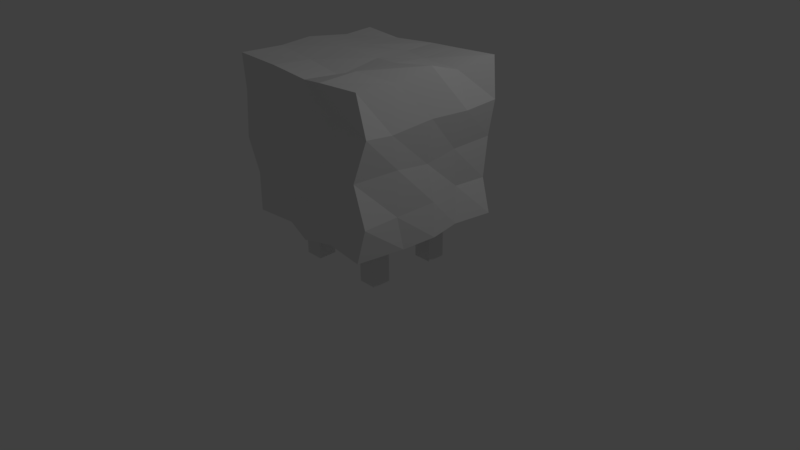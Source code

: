 # Source: shrubbery.blend  (saved by Blender 2.77.0; exported with 4.5.12 LTS)
import bpy
from mathutils import Matrix  # noqa: F401  (used for matrix-valued properties, if any)

bpy.ops.wm.read_factory_settings(use_empty=True)
scene = bpy.context.scene
scene.name = 'Scene'

# ---- collections
col_collection_1 = bpy.data.collections.new('Collection 1'); scene.collection.children.link(col_collection_1)

# ---- materials (node trees are filled in below, after node groups)
mat_material = bpy.data.materials.new('Material')
mat_material.alpha_threshold = 0.0
mat_material.use_transparent_shadow = False
mat_material.roughness = 0.5
mat_material.line_color = (0.0, 0.0, 0.0, 1.0)

# ---- material node trees

# ---- world
world_world = bpy.data.worlds.new('World'); scene.world = world_world
world_world.color = (0.05088, 0.05088, 0.05088)
world_world.use_sun_shadow = False
world_world.sun_shadow_jitter_overblur = 0.0
world_world.cycles.sampling_method = 'MANUAL'

# ---- cameras
cam_camera = bpy.data.cameras.new('Camera')
cam_camera.clip_end = 100.0
cam_camera.lens = 35.0
cam_camera.sensor_width = 32.0
cam_camera.sensor_height = 18.0
cam_camera.ortho_scale = 7.314
cam_camera.dof.focus_distance = 0.0
cam_camera.dof.aperture_fstop = 128.0

# ---- lights
light_lamp = bpy.data.lights.new('Lamp', 'POINT')
light_lamp.transmission_factor = 0.0
light_lamp.cutoff_distance = 30.0
light_lamp.energy = 100.0
light_lamp.shadow_buffer_clip_start = 1.001
light_lamp.shadow_soft_size = 0.1
light_lamp.shadow_maximum_resolution = 0.006
light_lamp.use_absolute_resolution = True

# ---- meshes
me_cube = bpy.data.meshes.new('Cube')
me_cube.from_pydata([(1.07, 0.9793, 0.626), (0.9388, -1.058, 0.631), (-1.036, -0.9403, 0.5986), (-1.009, 1.046, 0.6048), (1.039, 1.013, 2.615), (0.9336, -0.9945, 2.595), (-1.038, -1.032, 2.643), (-1.047, 0.9512, 2.588), (0.9963, 0.4547, 0.6314), (1.048, 0.04358, 0.6115), (0.9685, -0.3833, 0.5773), (0.4393, 1.006, 0.664), (0.05181, 0.9476, 0.5988), (-0.5215, 1.021, 0.6151), (0.9343, 1.003, 1.06), (0.9479, 1.055, 1.591), (1.077, 1.009, 2.09), (0.4192, -1.02, 0.6645), (-0.01185, -1.054, 0.5874), (-0.4098, -0.9519, 0.6488), (1.05, -1.029, 1.072), (0.9531, -1.085, 1.609), (1.064, -0.9862, 2.106), (-0.9978, -0.4637, 0.6002), (-0.9765, 0.04686, 0.6343), (-0.9673, 0.5355, 0.591), (-0.9745, -0.9725, 1.136), (-1.035, -1.047, 1.607), (-1.093, -0.9719, 2.17), (-1.038, 1.118, 1.143), (-0.961, 0.9504, 1.634), (-1.004, 1.038, 2.182), (0.974, 0.4735, 2.537), (0.9977, 0.03566, 2.678), (0.9773, -0.4712, 2.585), (0.3991, 1.049, 2.571), (0.009795, 1.06, 2.551), (-0.5009, 0.9267, 2.551), (0.4478, -1.076, 2.609), (0.0219, -0.9515, 2.528), (-0.4491, -1.011, 2.608), (-1.041, -0.4596, 2.619), (-1.097, -0.00121, 2.63), (-1.011, 0.5319, 2.578), (0.5678, 1.023, 2.195), (0.03139, 1.089, 2.177), (-0.514, 0.9998, 2.13), (0.462, 1.057, 1.602), (0.01396, 1.016, 1.596), (-0.4549, 0.9246, 1.621), (0.4312, 1.019, 1.072), (-0.07731, 1.116, 1.084), (-0.5415, 1.068, 1.121), (-1.055, -0.5176, 1.121), (-1.074, 0.1499, 1.176), (-1.018, 0.5664, 1.065), (-1.018, -0.6082, 1.615), (-0.943, -0.1427, 1.656), (-1.007, 0.4445, 1.625), (-1.066, -0.5002, 2.16), (-1.097, 0.001456, 2.155), (-1.065, 0.5167, 2.135), (0.5566, -1.068, 1.077), (0.003938, -0.9788, 1.097), (-0.5161, -0.973, 1.093), (0.4272, -1.049, 1.626), (0.007705, -1.076, 1.639), (-0.4545, -1.063, 1.618), (0.4983, -0.9279, 2.198), (-0.07674, -1.006, 2.174), (-0.5428, -1.044, 2.153), (0.9199, 0.5329, 1.084), (1.016, 0.06027, 1.052), (0.9869, -0.4943, 1.036), (0.9699, 0.4396, 1.598), (0.9697, 0.001457, 1.534), (1.007, -0.4925, 1.615), (1.1, 0.5096, 2.08), (1.069, -0.02068, 2.104), (1.047, -0.6016, 2.058), (0.3945, 0.5047, 2.546), (0.4149, 0.0381, 2.59), (0.4677, -0.5854, 2.636), (0.005314, 0.6263, 2.539), (0.07769, 0.07222, 2.574), (0.08573, -0.5052, 2.488), (-0.4629, 0.4293, 2.567), (-0.5152, 0.02367, 2.608), (-0.458, -0.4881, 2.565), (0.5157, 0.462, 0.589), (0.001872, 0.504, 0.6448), (-0.4701, 0.5257, 0.566), (0.5556, -0.001974, 0.6061), (-0.08686, 0.05155, 0.613), (-0.4396, 0.03305, 0.6398), (0.5558, -0.409, 0.5743), (-0.1195, -0.3914, 0.5888), (-0.5368, -0.4569, 0.5411), (-0.6436, 0.3734, -0.006829), (-0.6436, 0.3734, 0.7188), (-0.6436, 0.6182, -0.006829), (-0.6436, 0.6182, 0.7188), (-0.3989, 0.3734, -0.006829), (-0.3989, 0.3734, 0.7188), (-0.3989, 0.6182, -0.006829), (-0.3989, 0.6182, 0.7188), (0.3862, 0.3734, -0.006829), (0.3862, 0.3734, 0.7188), (0.3862, 0.6182, -0.006829), (0.3862, 0.6182, 0.7188), (0.6309, 0.3734, -0.006829), (0.6309, 0.3734, 0.7188), (0.6309, 0.6182, -0.006829), (0.6309, 0.6182, 0.7188), (-0.6436, -0.5546, -0.006829), (-0.6436, -0.5546, 0.7188), (-0.6436, -0.3099, -0.006829), (-0.6436, -0.3099, 0.7188), (-0.3989, -0.5546, -0.006829), (-0.3989, -0.5546, 0.7188), (-0.3989, -0.3099, -0.006829), (-0.3989, -0.3099, 0.7188), (0.3862, -0.5546, -0.006829), (0.3862, -0.5546, 0.7188), (0.3862, -0.3099, -0.006829), (0.3862, -0.3099, 0.7188), (0.6309, -0.5546, -0.006829), (0.6309, -0.5546, 0.7188), (0.6309, -0.3099, -0.006829), (0.6309, -0.3099, 0.7188)], [], [(97, 19, 2, 23), (88, 41, 6, 40), (79, 34, 5, 22), (70, 40, 6, 28), (61, 43, 7, 31), (52, 13, 3, 29), (37, 46, 31, 7), (46, 49, 30, 31), (49, 52, 29, 30), (4, 16, 44, 35), (35, 44, 45, 36), (36, 45, 46, 37), (16, 15, 47, 44), (44, 47, 48, 45), (45, 48, 49, 46), (15, 14, 50, 47), (47, 50, 51, 48), (48, 51, 52, 49), (14, 0, 11, 50), (50, 11, 12, 51), (51, 12, 13, 52), (25, 55, 29, 3), (55, 58, 30, 29), (58, 61, 31, 30), (2, 26, 53, 23), (23, 53, 54, 24), (24, 54, 55, 25), (26, 27, 56, 53), (53, 56, 57, 54), (54, 57, 58, 55), (27, 28, 59, 56), (56, 59, 60, 57), (57, 60, 61, 58), (28, 6, 41, 59), (59, 41, 42, 60), (60, 42, 43, 61), (19, 64, 26, 2), (64, 67, 27, 26), (67, 70, 28, 27), (1, 20, 62, 17), (17, 62, 63, 18), (18, 63, 64, 19), (20, 21, 65, 62), (62, 65, 66, 63), (63, 66, 67, 64), (21, 22, 68, 65), (65, 68, 69, 66), (66, 69, 70, 67), (22, 5, 38, 68), (68, 38, 39, 69), (69, 39, 40, 70), (10, 73, 20, 1), (73, 76, 21, 20), (76, 79, 22, 21), (0, 14, 71, 8), (8, 71, 72, 9), (9, 72, 73, 10), (14, 15, 74, 71), (71, 74, 75, 72), (72, 75, 76, 73), (15, 16, 77, 74), (74, 77, 78, 75), (75, 78, 79, 76), (16, 4, 32, 77), (77, 32, 33, 78), (78, 33, 34, 79), (34, 82, 38, 5), (82, 85, 39, 38), (85, 88, 40, 39), (4, 35, 80, 32), (32, 80, 81, 33), (33, 81, 82, 34), (35, 36, 83, 80), (80, 83, 84, 81), (81, 84, 85, 82), (36, 37, 86, 83), (83, 86, 87, 84), (84, 87, 88, 85), (37, 7, 43, 86), (86, 43, 42, 87), (87, 42, 41, 88), (13, 91, 25, 3), (91, 94, 24, 25), (94, 97, 23, 24), (0, 8, 89, 11), (11, 89, 90, 12), (12, 90, 91, 13), (8, 9, 92, 89), (89, 92, 93, 90), (90, 93, 94, 91), (9, 10, 95, 92), (92, 95, 96, 93), (93, 96, 97, 94), (10, 1, 17, 95), (95, 17, 18, 96), (96, 18, 19, 97), (99, 101, 100, 98), (101, 105, 104, 100), (105, 103, 102, 104), (103, 99, 98, 102), (98, 100, 104, 102), (103, 105, 101, 99), (107, 109, 108, 106), (109, 113, 112, 108), (113, 111, 110, 112), (111, 107, 106, 110), (106, 108, 112, 110), (111, 113, 109, 107), (115, 117, 116, 114), (117, 121, 120, 116), (121, 119, 118, 120), (119, 115, 114, 118), (114, 116, 120, 118), (119, 121, 117, 115), (123, 125, 124, 122), (125, 129, 128, 124), (129, 127, 126, 128), (127, 123, 122, 126), (122, 124, 128, 126), (127, 129, 125, 123)])
_uv = me_cube.uv_layers.new(name='UVMap')
_uv.uv.foreach_set('vector', [0.7664, 0.4571, 0.6938, 0.4791, 0.6929, 0.3811, 0.7635, 0.385, 0.228, 0.2583, 0.3143, 0.2567, 0.3113, 0.3462, 0.2244, 0.34, 0.571, 0.2711, 0.6485, 0.2485, 0.6521, 0.3303, 0.5795, 0.3311, 0.4229, 0.463, 0.3555, 0.4768, 0.3513, 0.3848, 0.4214, 0.3767, 0.08691, 0.4692, 0.02165, 0.4672, 0.0196, 0.4017, 0.07976, 0.3876, 0.7651, 0.09173, 0.6903, 0.09388, 0.6897, 0.01757, 0.7694, 0.01408, 0.9766, 0.1011, 0.9143, 0.09815, 0.9229, 0.02152, 0.9831, 0.01575, 0.9143, 0.09815, 0.839, 0.1064, 0.8418, 0.02731, 0.9229, 0.02152, 0.839, 0.1064, 0.7651, 0.09173, 0.7694, 0.01408, 0.8418, 0.02731, 0.9831, 0.342, 0.9053, 0.3468, 0.9219, 0.2674, 0.9779, 0.2418, 0.9779, 0.2418, 0.9219, 0.2674, 0.9203, 0.1835, 0.9756, 0.1809, 0.9756, 0.1809, 0.9203, 0.1835, 0.9143, 0.09815, 0.9766, 0.1011, 0.9053, 0.3468, 0.8319, 0.3256, 0.8343, 0.2496, 0.9219, 0.2674, 0.9219, 0.2674, 0.8343, 0.2496, 0.8344, 0.1796, 0.9203, 0.1835, 0.9203, 0.1835, 0.8344, 0.1796, 0.839, 0.1064, 0.9143, 0.09815, 0.8319, 0.3256, 0.7533, 0.3225, 0.7561, 0.2438, 0.8343, 0.2496, 0.8343, 0.2496, 0.7561, 0.2438, 0.7587, 0.1642, 0.8344, 0.1796, 0.8344, 0.1796, 0.7587, 0.1642, 0.7651, 0.09173, 0.839, 0.1064, 0.7533, 0.3225, 0.6889, 0.3429, 0.6957, 0.2442, 0.7561, 0.2438, 0.7561, 0.2438, 0.6957, 0.2442, 0.6868, 0.1836, 0.7587, 0.1642, 0.7587, 0.1642, 0.6868, 0.1836, 0.6903, 0.09388, 0.7651, 0.09173, 0.3155, 0.4647, 0.2453, 0.4604, 0.2332, 0.3743, 0.3129, 0.3849, 0.2453, 0.4604, 0.1626, 0.48, 0.161, 0.4008, 0.2332, 0.3743, 0.1626, 0.48, 0.08691, 0.4692, 0.07976, 0.3876, 0.161, 0.4008, 0.3155, 0.6956, 0.2363, 0.7011, 0.2378, 0.63, 0.315, 0.621, 0.315, 0.621, 0.2378, 0.63, 0.2291, 0.5257, 0.3095, 0.5412, 0.3095, 0.5412, 0.2291, 0.5257, 0.2453, 0.4604, 0.3155, 0.4647, 0.2363, 0.7011, 0.1665, 0.7132, 0.165, 0.6446, 0.2378, 0.63, 0.2378, 0.63, 0.165, 0.6446, 0.1588, 0.5717, 0.2291, 0.5257, 0.2291, 0.5257, 0.1588, 0.5717, 0.1626, 0.48, 0.2453, 0.4604, 0.1665, 0.7132, 0.08305, 0.7021, 0.08417, 0.6283, 0.165, 0.6446, 0.165, 0.6446, 0.08417, 0.6283, 0.08433, 0.5499, 0.1588, 0.5717, 0.1588, 0.5717, 0.08433, 0.5499, 0.08691, 0.4692, 0.1626, 0.48, 0.08305, 0.7021, 0.01331, 0.7118, 0.01635, 0.6223, 0.08417, 0.6283, 0.08417, 0.6283, 0.01635, 0.6223, 0.01405, 0.5507, 0.08433, 0.5499, 0.08433, 0.5499, 0.01405, 0.5507, 0.02165, 0.4672, 0.08691, 0.4692, 0.6453, 0.486, 0.5797, 0.4687, 0.5741, 0.397, 0.6537, 0.3881, 0.5797, 0.4687, 0.5019, 0.4777, 0.5044, 0.3868, 0.5741, 0.397, 0.5019, 0.4777, 0.4229, 0.463, 0.4214, 0.3767, 0.5044, 0.3868, 0.6458, 0.6971, 0.5804, 0.7138, 0.5803, 0.6367, 0.6417, 0.6158, 0.6417, 0.6158, 0.5803, 0.6367, 0.5784, 0.5501, 0.6537, 0.5486, 0.6537, 0.5486, 0.5784, 0.5501, 0.5797, 0.4687, 0.6453, 0.486, 0.5804, 0.7138, 0.5012, 0.6979, 0.4994, 0.6155, 0.5803, 0.6367, 0.5803, 0.6367, 0.4994, 0.6155, 0.4981, 0.55, 0.5784, 0.5501, 0.5784, 0.5501, 0.4981, 0.55, 0.5019, 0.4777, 0.5797, 0.4687, 0.5012, 0.6979, 0.4276, 0.7143, 0.4148, 0.6255, 0.4994, 0.6155, 0.4994, 0.6155, 0.4148, 0.6255, 0.4192, 0.5358, 0.4981, 0.55, 0.4981, 0.55, 0.4192, 0.5358, 0.4229, 0.463, 0.5019, 0.4777, 0.4276, 0.7143, 0.3554, 0.693, 0.354, 0.6172, 0.4148, 0.6255, 0.4148, 0.6255, 0.354, 0.6172, 0.3667, 0.5505, 0.4192, 0.5358, 0.4192, 0.5358, 0.3667, 0.5505, 0.3555, 0.4768, 0.4229, 0.463, 0.3513, 0.2432, 0.4195, 0.2587, 0.4269, 0.3421, 0.3619, 0.3486, 0.4195, 0.2587, 0.5051, 0.2559, 0.5066, 0.3486, 0.4269, 0.3421, 0.5051, 0.2559, 0.571, 0.2711, 0.5795, 0.3311, 0.5066, 0.3486, 0.3529, 0.03, 0.4171, 0.02451, 0.4225, 0.09786, 0.3559, 0.112, 0.3559, 0.112, 0.4225, 0.09786, 0.4196, 0.1719, 0.3545, 0.1764, 0.3545, 0.1764, 0.4196, 0.1719, 0.4195, 0.2587, 0.3513, 0.2432, 0.4171, 0.02451, 0.4955, 0.01408, 0.499, 0.1103, 0.4225, 0.09786, 0.4225, 0.09786, 0.499, 0.1103, 0.4911, 0.1791, 0.4196, 0.1719, 0.4196, 0.1719, 0.4911, 0.1791, 0.5051, 0.2559, 0.4195, 0.2587, 0.4955, 0.01408, 0.5692, 0.0192, 0.5698, 0.09732, 0.499, 0.1103, 0.499, 0.1103, 0.5698, 0.09732, 0.5755, 0.1801, 0.4911, 0.1791, 0.4911, 0.1791, 0.5755, 0.1801, 0.571, 0.2711, 0.5051, 0.2559, 0.5692, 0.0192, 0.6469, 0.01632, 0.6377, 0.101, 0.5698, 0.09732, 0.5698, 0.09732, 0.6377, 0.101, 0.6602, 0.1689, 0.5755, 0.1801, 0.5755, 0.1801, 0.6602, 0.1689, 0.6485, 0.2485, 0.571, 0.2711, 0.01592, 0.2491, 0.09073, 0.2694, 0.09153, 0.3462, 0.02008, 0.3311, 0.09073, 0.2694, 0.1476, 0.2583, 0.1551, 0.3285, 0.09153, 0.3462, 0.1476, 0.2583, 0.228, 0.2583, 0.2244, 0.34, 0.1551, 0.3285, 0.01331, 0.01677, 0.1081, 0.01408, 0.1064, 0.09913, 0.02058, 0.1013, 0.02058, 0.1013, 0.1064, 0.09913, 0.1013, 0.1721, 0.01507, 0.1699, 0.01507, 0.1699, 0.1013, 0.1721, 0.09073, 0.2694, 0.01592, 0.2491, 0.1081, 0.01408, 0.1657, 0.01409, 0.1645, 0.08192, 0.1064, 0.09913, 0.1064, 0.09913, 0.1645, 0.08192, 0.1513, 0.1683, 0.1013, 0.1721, 0.1013, 0.1721, 0.1513, 0.1683, 0.1476, 0.2583, 0.09073, 0.2694, 0.1657, 0.01409, 0.2406, 0.03735, 0.2328, 0.1149, 0.1645, 0.08192, 0.1645, 0.08192, 0.2328, 0.1149, 0.2387, 0.1787, 0.1513, 0.1683, 0.1513, 0.1683, 0.2387, 0.1787, 0.228, 0.2583, 0.1476, 0.2583, 0.2406, 0.03735, 0.3215, 0.03612, 0.3143, 0.1015, 0.2328, 0.1149, 0.2328, 0.1149, 0.3143, 0.1015, 0.3246, 0.1853, 0.2387, 0.1787, 0.2387, 0.1787, 0.3246, 0.1853, 0.3143, 0.2567, 0.228, 0.2583, 0.985, 0.4531, 0.9119, 0.4632, 0.9114, 0.3855, 0.9867, 0.3767, 0.9119, 0.4632, 0.8393, 0.4702, 0.8391, 0.3862, 0.9114, 0.3855, 0.8393, 0.4702, 0.7664, 0.4571, 0.7635, 0.385, 0.8391, 0.3862, 0.9853, 0.7021, 0.9075, 0.6928, 0.9066, 0.6176, 0.9867, 0.6034, 0.9867, 0.6034, 0.9066, 0.6176, 0.9107, 0.5371, 0.9765, 0.543, 0.9765, 0.543, 0.9107, 0.5371, 0.9119, 0.4632, 0.985, 0.4531, 0.9075, 0.6928, 0.8469, 0.7027, 0.8382, 0.6259, 0.9066, 0.6176, 0.9066, 0.6176, 0.8382, 0.6259, 0.8434, 0.5252, 0.9107, 0.5371, 0.9107, 0.5371, 0.8434, 0.5252, 0.8393, 0.4702, 0.9119, 0.4632, 0.8469, 0.7027, 0.7835, 0.6921, 0.778, 0.6277, 0.8382, 0.6259, 0.8382, 0.6259, 0.778, 0.6277, 0.7778, 0.522, 0.8434, 0.5252, 0.8434, 0.5252, 0.7778, 0.522, 0.7664, 0.4571, 0.8393, 0.4702, 0.7835, 0.6921, 0.6835, 0.6904, 0.6872, 0.609, 0.778, 0.6277, 0.778, 0.6277, 0.6872, 0.609, 0.6803, 0.5417, 0.7778, 0.522, 0.7778, 0.522, 0.6803, 0.5417, 0.6938, 0.4791, 0.7664, 0.4571, 0.905, 0.8443, 0.8688, 0.8443, 0.8688, 0.7309, 0.905, 0.7308, 0.07613, 0.7414, 0.1123, 0.7414, 0.1123, 0.8549, 0.07613, 0.8549, 0.3875, 0.8559, 0.3513, 0.8559, 0.3513, 0.7424, 0.3875, 0.7424, 0.6025, 0.7424, 0.6387, 0.7424, 0.6387, 0.8559, 0.6025, 0.8559, 0.2646, 0.883, 0.3008, 0.883, 0.3008, 0.9213, 0.2646, 0.9213, 0.4769, 0.9223, 0.4769, 0.8841, 0.5131, 0.8841, 0.5131, 0.9223, 0.8422, 0.9859, 0.806, 0.9859, 0.806, 0.8725, 0.8422, 0.8725, 0.01331, 0.7414, 0.04951, 0.7414, 0.04951, 0.8549, 0.01331, 0.8549, 0.2646, 0.7414, 0.3008, 0.7414, 0.3008, 0.8549, 0.2646, 0.8549, 0.5131, 0.8559, 0.4769, 0.8559, 0.4769, 0.7424, 0.5131, 0.7424, 0.238, 0.9213, 0.2018, 0.9213, 0.2018, 0.883, 0.238, 0.883, 0.3875, 0.8841, 0.3875, 0.9223, 0.3513, 0.9223, 0.3513, 0.8841, 0.8688, 0.8725, 0.905, 0.8725, 0.905, 0.9859, 0.8688, 0.9859, 0.7793, 0.8443, 0.7431, 0.8443, 0.7431, 0.7308, 0.7793, 0.7308, 0.238, 0.8549, 0.2018, 0.8549, 0.2018, 0.7414, 0.238, 0.7414, 0.4503, 0.8559, 0.4141, 0.8559, 0.4141, 0.7424, 0.4503, 0.7424, 0.1751, 0.9213, 0.139, 0.9213, 0.139, 0.883, 0.1751, 0.883, 0.4503, 0.8841, 0.4503, 0.9223, 0.4141, 0.9223, 0.4141, 0.8841, 0.8422, 0.8443, 0.806, 0.8443, 0.806, 0.7309, 0.8422, 0.7308, 0.7165, 0.8443, 0.6803, 0.8443, 0.6803, 0.7308, 0.7165, 0.7308, 0.1751, 0.8549, 0.139, 0.8549, 0.139, 0.7414, 0.1751, 0.7414, 0.5759, 0.8559, 0.5397, 0.8559, 0.5397, 0.7424, 0.5759, 0.7424, 0.7165, 0.8725, 0.7165, 0.9108, 0.6803, 0.9108, 0.6803, 0.8725, 0.04951, 0.883, 0.04951, 0.9213, 0.01331, 0.9213, 0.01331, 0.883])
me_cube.materials.append(mat_material)
me_cube.use_remesh_preserve_volume = False
me_cube.use_remesh_preserve_attributes = False
me_cube.use_mirror_vertex_groups = False
me_cube.update()

# ---- objects
ob_cube = bpy.data.objects.new('Cube', me_cube)
ob_lamp = bpy.data.objects.new('Lamp', light_lamp)
ob_camera = bpy.data.objects.new('Camera', cam_camera)

# ---- transforms, parenting, visibility, modifiers, constraints
ob_cube.location = (0.0, 0.0, 0.0)
ob_cube.lock_rotations_4d = False
ob_cube.empty_display_type = 'ARROWS'
ob_cube.lineart.crease_threshold = 0.0
ob_lamp.location = (4.076, 1.005, 5.904)
ob_lamp.rotation_euler = (0.6503, 0.05522, 1.866)
ob_lamp.lock_rotations_4d = False
ob_lamp.empty_display_type = 'ARROWS'
ob_lamp.color = (0.0, 0.0, 0.0, 0.0)
ob_lamp.lineart.crease_threshold = 0.0
ob_camera.location = (7.481, -6.508, 5.344)
ob_camera.rotation_euler = (1.109, 0.01082, 0.8149)
ob_camera.lock_rotations_4d = False
ob_camera.empty_display_type = 'ARROWS'
ob_camera.color = (0.0, 0.0, 0.0, 0.0)
ob_camera.display_type = 'WIRE'
ob_camera.lineart.crease_threshold = 0.0

# ---- collection membership
col_collection_1.objects.link(ob_cube)
col_collection_1.objects.link(ob_lamp)
col_collection_1.objects.link(ob_camera)

# ---- scene / render settings (as saved in the file)
scene.camera = ob_camera
scene.frame_start = 1; scene.frame_end = 250; scene.frame_set(1)
scene.render.engine = 'BLENDER_EEVEE_NEXT'
scene.render.resolution_percentage = 50
scene.render.dither_intensity = 0.0
scene.cycles.use_denoising = False
scene.cycles.samples = 128
scene.cycles.sampling_pattern = 'TABULATED_SOBOL'
scene.cycles.light_sampling_threshold = 0.0
scene.cycles.use_adaptive_sampling = False
scene.cycles.use_light_tree = False
scene.cycles.blur_glossy = 0.0
scene.cycles.sample_clamp_indirect = 0.0
scene.view_settings.view_transform = 'Standard'
bpy.context.view_layer.update()
